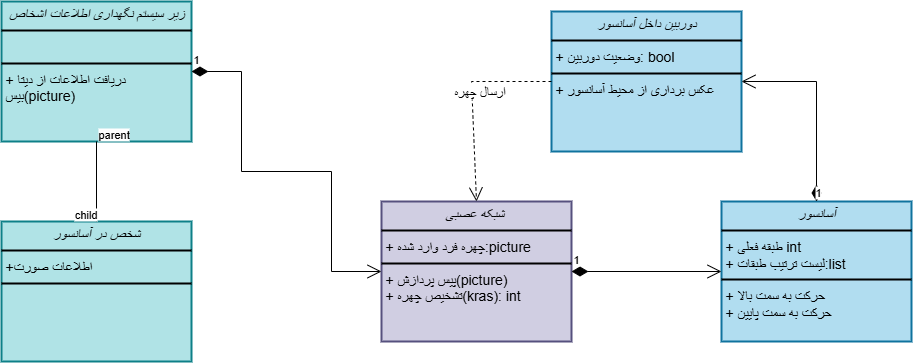

The diagram above was exported from draw.io. Its source (the exported page's mxGraphModel, read from the mxfile embedded in the PNG):
<mxGraphModel dx="2050" dy="907" grid="1" gridSize="10" guides="1" tooltips="1" connect="1" arrows="1" fold="1" page="1" pageScale="1" pageWidth="850" pageHeight="1100" math="0" shadow="0">
  <root>
    <mxCell id="0" />
    <mxCell id="1" parent="0" />
    <mxCell id="iOUkY8XGEElAzpqXqPXK-2" value="&lt;p style=&quot;margin:0px;margin-top:4px;text-align:center;&quot;&gt;&lt;i&gt;آسانسور&lt;/i&gt;&lt;/p&gt;&lt;hr style=&quot;border-style:solid;&quot;&gt;&lt;p style=&quot;margin:0px;margin-left:4px;&quot;&gt;+ طبقه فعلی int&lt;br&gt;+ لیست ترتیب طبقات:list&lt;/p&gt;&lt;hr style=&quot;border-style:solid;&quot;&gt;&lt;p style=&quot;margin:0px;margin-left:4px;&quot;&gt;+ حرکت به سمت بالا&lt;br&gt;+ حرکت به سمت پایین&lt;/p&gt;" style="verticalAlign=top;align=left;overflow=fill;html=1;whiteSpace=wrap;strokeWidth=2;fontSize=14;fillColor=#b1ddf0;strokeColor=#10739e;" vertex="1" parent="1">
      <mxGeometry x="130" y="310" width="190" height="140" as="geometry" />
    </mxCell>
    <mxCell id="iOUkY8XGEElAzpqXqPXK-3" value="&lt;p style=&quot;margin:0px;margin-top:4px;text-align:center;&quot;&gt;&lt;i&gt;شبکه عصبی&amp;nbsp;&lt;/i&gt;&lt;/p&gt;&lt;hr style=&quot;border-style:solid;&quot;&gt;&lt;p style=&quot;margin:0px;margin-left:4px;&quot;&gt;+ چهره فرد وارد شده:picture&lt;br&gt;&lt;/p&gt;&lt;hr style=&quot;border-style:solid;&quot;&gt;&lt;p style=&quot;margin:0px;margin-left:4px;&quot;&gt;+ پیس پردازش(picture)&lt;br&gt;+ تشخیص چهره(kras): int&lt;/p&gt;" style="verticalAlign=top;align=left;overflow=fill;html=1;whiteSpace=wrap;strokeWidth=2;fontSize=14;fillColor=#d0cee2;strokeColor=#56517e;" vertex="1" parent="1">
      <mxGeometry x="-210" y="310" width="190" height="140" as="geometry" />
    </mxCell>
    <mxCell id="iOUkY8XGEElAzpqXqPXK-4" value="&lt;p style=&quot;margin:0px;margin-top:4px;text-align:center;&quot;&gt;&lt;i&gt;دوربین داخل آسانسور&lt;/i&gt;&lt;/p&gt;&lt;hr style=&quot;border-style:solid;&quot;&gt;&lt;p style=&quot;margin:0px;margin-left:4px;&quot;&gt;+ وضعیت دوربین: bool&lt;br&gt;&lt;/p&gt;&lt;hr style=&quot;border-style:solid;&quot;&gt;&lt;p style=&quot;margin:0px;margin-left:4px;&quot;&gt;+ عکس برداری از محیط آسانسور&lt;/p&gt;" style="verticalAlign=top;align=left;overflow=fill;html=1;whiteSpace=wrap;strokeWidth=2;fontSize=14;fillColor=#b1ddf0;strokeColor=#10739e;" vertex="1" parent="1">
      <mxGeometry x="-40" y="120" width="190" height="140" as="geometry" />
    </mxCell>
    <mxCell id="iOUkY8XGEElAzpqXqPXK-5" value="&lt;p style=&quot;margin:0px;margin-top:4px;text-align:center;&quot;&gt;&lt;i&gt;شخص در آسانسور&lt;/i&gt;&lt;/p&gt;&lt;hr style=&quot;border-style:solid;&quot;&gt;&lt;p style=&quot;margin:0px;margin-left:4px;&quot;&gt;+اطلاعات صورت&lt;/p&gt;&lt;hr style=&quot;border-style:solid;&quot;&gt;&lt;p style=&quot;margin:0px;margin-left:4px;&quot;&gt;&lt;br&gt;&lt;/p&gt;" style="verticalAlign=top;align=left;overflow=fill;html=1;whiteSpace=wrap;strokeWidth=2;fontSize=14;fillColor=#b0e3e6;strokeColor=#0e8088;" vertex="1" parent="1">
      <mxGeometry x="-590" y="330" width="190" height="140" as="geometry" />
    </mxCell>
    <mxCell id="iOUkY8XGEElAzpqXqPXK-6" value="&lt;p style=&quot;margin:0px;margin-top:4px;text-align:center;&quot;&gt;&lt;i&gt;زیر سیستم نگهداری اطلاعات اشخاص&lt;/i&gt;&lt;/p&gt;&lt;hr style=&quot;border-style:solid;&quot;&gt;&lt;p style=&quot;margin:0px;margin-left:4px;&quot;&gt;&lt;br&gt;&lt;/p&gt;&lt;hr style=&quot;border-style:solid;&quot;&gt;&lt;p style=&quot;margin:0px;margin-left:4px;&quot;&gt;+ دریافت اطلاعات از دیتا بیس(picture)&lt;/p&gt;" style="verticalAlign=top;align=left;overflow=fill;html=1;whiteSpace=wrap;strokeWidth=2;fontSize=14;fillColor=#b0e3e6;strokeColor=#0e8088;" vertex="1" parent="1">
      <mxGeometry x="-590" y="110" width="190" height="140" as="geometry" />
    </mxCell>
    <mxCell id="iOUkY8XGEElAzpqXqPXK-7" value="1" style="endArrow=open;html=1;endSize=12;startArrow=diamondThin;startSize=14;startFill=1;edgeStyle=orthogonalEdgeStyle;align=left;verticalAlign=bottom;rounded=0;exitX=0.5;exitY=0;exitDx=0;exitDy=0;entryX=1;entryY=0.5;entryDx=0;entryDy=0;" edge="1" parent="1" source="iOUkY8XGEElAzpqXqPXK-2" target="iOUkY8XGEElAzpqXqPXK-4">
      <mxGeometry x="-1" y="3" relative="1" as="geometry">
        <mxPoint x="410" y="280" as="sourcePoint" />
        <mxPoint x="570" y="280" as="targetPoint" />
        <Array as="points">
          <mxPoint x="225" y="190" />
        </Array>
      </mxGeometry>
    </mxCell>
    <mxCell id="iOUkY8XGEElAzpqXqPXK-8" value="ارسال چهره" style="endArrow=open;endSize=12;dashed=1;html=1;rounded=0;exitX=0;exitY=0.5;exitDx=0;exitDy=0;entryX=0.5;entryY=0;entryDx=0;entryDy=0;fontSize=13;" edge="1" parent="1" source="iOUkY8XGEElAzpqXqPXK-4" target="iOUkY8XGEElAzpqXqPXK-3">
      <mxGeometry x="-0.2889" y="10" width="160" relative="1" as="geometry">
        <mxPoint x="80" y="280" as="sourcePoint" />
        <mxPoint x="240" y="280" as="targetPoint" />
        <Array as="points">
          <mxPoint x="-120" y="190" />
        </Array>
        <mxPoint as="offset" />
      </mxGeometry>
    </mxCell>
    <mxCell id="iOUkY8XGEElAzpqXqPXK-9" value="" style="endArrow=none;html=1;edgeStyle=orthogonalEdgeStyle;rounded=0;exitX=0.5;exitY=1;exitDx=0;exitDy=0;entryX=0.5;entryY=0;entryDx=0;entryDy=0;" edge="1" parent="1" source="iOUkY8XGEElAzpqXqPXK-6" target="iOUkY8XGEElAzpqXqPXK-5">
      <mxGeometry relative="1" as="geometry">
        <mxPoint x="-790" y="130" as="sourcePoint" />
        <mxPoint x="-630" y="130" as="targetPoint" />
      </mxGeometry>
    </mxCell>
    <mxCell id="iOUkY8XGEElAzpqXqPXK-10" value="parent" style="edgeLabel;resizable=0;html=1;align=left;verticalAlign=bottom;" connectable="0" vertex="1" parent="iOUkY8XGEElAzpqXqPXK-9">
      <mxGeometry x="-1" relative="1" as="geometry" />
    </mxCell>
    <mxCell id="iOUkY8XGEElAzpqXqPXK-11" value="child" style="edgeLabel;resizable=0;html=1;align=right;verticalAlign=bottom;" connectable="0" vertex="1" parent="iOUkY8XGEElAzpqXqPXK-9">
      <mxGeometry x="1" relative="1" as="geometry" />
    </mxCell>
    <mxCell id="iOUkY8XGEElAzpqXqPXK-13" value="1" style="endArrow=open;html=1;endSize=12;startArrow=diamondThin;startSize=14;startFill=1;edgeStyle=orthogonalEdgeStyle;align=left;verticalAlign=bottom;rounded=0;exitX=1;exitY=0.5;exitDx=0;exitDy=0;entryX=0;entryY=0.5;entryDx=0;entryDy=0;" edge="1" parent="1" source="iOUkY8XGEElAzpqXqPXK-6" target="iOUkY8XGEElAzpqXqPXK-3">
      <mxGeometry x="-1" y="3" relative="1" as="geometry">
        <mxPoint x="80" y="240" as="sourcePoint" />
        <mxPoint x="240" y="240" as="targetPoint" />
        <Array as="points">
          <mxPoint x="-350" y="180" />
          <mxPoint x="-350" y="280" />
          <mxPoint x="-260" y="280" />
          <mxPoint x="-260" y="380" />
        </Array>
      </mxGeometry>
    </mxCell>
    <mxCell id="iOUkY8XGEElAzpqXqPXK-14" value="1" style="endArrow=open;html=1;endSize=12;startArrow=diamondThin;startSize=14;startFill=1;edgeStyle=orthogonalEdgeStyle;align=left;verticalAlign=bottom;rounded=0;entryX=0;entryY=0.5;entryDx=0;entryDy=0;exitX=1;exitY=0.5;exitDx=0;exitDy=0;" edge="1" parent="1" source="iOUkY8XGEElAzpqXqPXK-3" target="iOUkY8XGEElAzpqXqPXK-2">
      <mxGeometry x="-1" y="3" relative="1" as="geometry">
        <mxPoint x="-40" y="300" as="sourcePoint" />
        <mxPoint x="120" y="300" as="targetPoint" />
      </mxGeometry>
    </mxCell>
  </root>
</mxGraphModel>